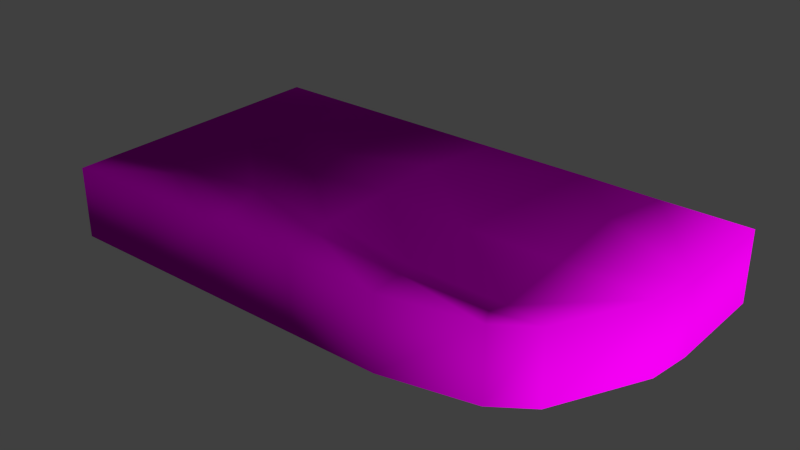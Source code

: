 # Source: architecture_ground_lower_earth_cap_right.blend  (saved by Blender 2.70.0; exported with 4.5.12 LTS)
import bpy
from mathutils import Matrix  # noqa: F401  (used for matrix-valued properties, if any)

bpy.ops.wm.read_factory_settings(use_empty=True)
scene = bpy.context.scene
scene.name = 'Scene'

# ---- collections
col_collection_1 = bpy.data.collections.new('Collection 1'); scene.collection.children.link(col_collection_1)

# ---- images (referenced by path relative to the original .blend; pixels are not part of the script)
import os
ASSET_DIR = os.environ.get("B2B_ASSET_DIR", "")  # directory of the original .blend (textures are referenced by path, not embedded)
HERE = os.path.dirname(os.path.abspath(__file__))  # packed textures are extracted next to this script under _unpacked/

def load_image(name, relpath, width, height, colorspace="sRGB"):
    """Load a texture the original file referenced (path relative to the .blend, or extracted next to this script)."""
    p = next((c for c in (os.path.join(HERE, relpath), os.path.join(ASSET_DIR, relpath)) if relpath and os.path.exists(c)), "")
    if p:
        img = bpy.data.images.load(p, check_existing=True)
        img.name = name
    else:  # same state as the original file: an image datablock whose file is absent (Cycles renders it pink)
        img = bpy.data.images.new(name, width, height)
        img.source = "FILE"
        img.filepath = "//" + (relpath or name)
    img.colorspace_settings.name = colorspace
    return img
img_decoration_vegetation_gras_1_normal_jpg = load_image('decoration_vegetation_gras_1_normal.jpg', 'Texturen/decoration_vegetation_gras_1_normal.jpg', 1024, 1024, 'sRGB')
img_decoration_vegetation_gras_1_diffuse_jpg = load_image('decoration_vegetation_gras_1_diffuse.jpg', 'Texturen/decoration_vegetation_gras_1_diffuse.jpg', 1024, 1024, 'sRGB')

# ---- materials (node trees are filled in below, after node groups)
mat_architecture_boden_lower_earth_cap_right_gras_1 = bpy.data.materials.new('architecture_boden_lower_earth_cap_right_gras_1')
mat_architecture_boden_lower_earth_cap_right_gras_1.alpha_threshold = 0.0
mat_architecture_boden_lower_earth_cap_right_gras_1.roughness = 0.5
mat_architecture_boden_lower_earth_cap_right_gras_1.line_color = (0.0, 0.0, 0.0, 1.0)

# ---- material node trees
mat_architecture_boden_lower_earth_cap_right_gras_1.use_nodes = True; mat_architecture_boden_lower_earth_cap_right_gras_1.node_tree.nodes.clear()
_N = mat_architecture_boden_lower_earth_cap_right_gras_1.node_tree.nodes; _L = mat_architecture_boden_lower_earth_cap_right_gras_1.node_tree.links
n0 = _N.new('ShaderNodeOutputMaterial'); n0.name = 'Material Output'; n0.location = (300, 300)
n1 = _N.new('ShaderNodeNormalMap'); n1.name = 'Normal Map'; n1.location = (-235, 140)
n2 = _N.new('ShaderNodeTexImage'); n2.name = 'Image Texture.001'; n2.location = (-477, 151)
n2.width = 140
n2.image = img_decoration_vegetation_gras_1_normal_jpg
n3 = _N.new('ShaderNodeTexCoord'); n3.name = 'Texture Coordinate'; n3.location = (-709, 320)
n4 = _N.new('ShaderNodeTexImage'); n4.name = 'Image Texture'; n4.location = (-466, 407)
n4.width = 140
n4.image = img_decoration_vegetation_gras_1_diffuse_jpg
n5 = _N.new('ShaderNodeBsdfDiffuse'); n5.name = 'Diffuse BSDF'; n5.location = (10, 300)
_L.new(n5.outputs[0], n0.inputs[0])
_L.new(n3.outputs[2], n4.inputs[0])
_L.new(n3.outputs[2], n2.inputs[0])
_L.new(n2.outputs[0], n1.inputs[1])
_L.new(n4.outputs[0], n5.inputs[0])
_L.new(n1.outputs[0], n5.inputs[2])
n0.is_active_output = True

# ---- world
world_world = bpy.data.worlds.new('World'); scene.world = world_world
world_world.color = (0.05088, 0.05088, 0.05088)
world_world.use_sun_shadow = False
world_world.sun_shadow_jitter_overblur = 0.0
world_world.cycles.sampling_method = 'MANUAL'
world_world.cycles.sample_map_resolution = 256

# ---- meshes
me_plane_002 = bpy.data.meshes.new('Plane.002')
me_plane_002.from_pydata([(14.89, 4.891, 2.0), (0.0, 3.179e-08, 2.0), (10.0, 3.179e-08, 2.0), (13.51, 1.246, 2.0), (5.0, 3.179e-08, 2.0), (14.74, 3.713, 2.0), (2.5, 3.179e-08, 2.0), (12.5, 0.537, 2.0), (7.5, 3.179e-08, 2.0), (12.26, 1.0, 2.0), (12.42, 1.418, 2.0), (12.42, 3.418, 2.166), (12.42, 5.465, 2.414), (9.916, 5.088, 2.004), (9.916, 3.418, 2.137), (9.916, 1.418, 2.001), (9.916, 1.0, 2.0), (7.461, 1.0, 2.175), (7.461, 1.418, 2.299), (7.461, 3.418, 2.334), (7.461, 5.113, 2.425), (5.034, 4.418, 2.347), (5.034, 3.418, 2.084), (5.034, 1.418, 2.436), (5.034, 1.0, 2.21), (2.539, 1.0, 2.233), (2.539, 1.418, 2.251), (2.539, 3.534, 2.329), (10.29, 7.918, 2.0), (2.539, 5.369, 2.058), (14.89, 7.891, 2.0), (7.291, 7.918, 2.0), (4.83, 7.918, 2.0), (2.466, 7.918, 2.0), (0.0, 7.918, 2.0), (0.0, 4.418, 2.0), (0.0, 3.418, 2.0), (0.0, 1.418, 2.0), (0.0, 1.0, 2.0), (12.42, 7.891, 2.0), (14.89, 4.891, -4.733e-07), (0.0, 5.96e-08, 5.234e-14), (10.0, 5.96e-08, 5.234e-14), (13.51, 1.246, 1.409e-07), (5.0, 5.96e-08, 5.234e-14), (14.74, 3.713, -7.76e-08), (2.5, 5.96e-08, 5.234e-14), (12.5, 0.537, -5.249e-09), (7.5, 5.96e-08, 5.234e-14), (14.89, 7.891, -4.614e-07)], [], [(37, 38, 25, 26), (35, 36, 27, 29), (36, 37, 26, 27), (27, 26, 23, 22), (29, 27, 22, 21), (26, 25, 24, 23), (22, 23, 18, 19), (21, 22, 19, 20), (23, 24, 17, 18), (20, 19, 14, 13), (19, 18, 15, 14), (18, 17, 16, 15), (13, 14, 11, 12), (15, 16, 9, 10), (14, 15, 10, 11), (33, 34, 35, 29), (32, 33, 29, 21), (31, 32, 21, 20), (20, 13, 28, 31), (12, 39, 28, 13), (1, 6, 25, 38), (4, 24, 25, 6), (8, 17, 24, 4), (2, 16, 17, 8), (7, 9, 16, 2), (39, 12, 0, 30), (0, 12, 11, 5), (5, 11, 10, 3), (3, 10, 9, 7), (30, 0, 40, 49), (8, 4, 44, 48), (3, 7, 47, 43), (4, 6, 46, 44), (5, 3, 43, 45), (2, 8, 48, 42), (7, 2, 42, 47), (6, 1, 41, 46), (0, 5, 45, 40)])
me_plane_002.polygons.foreach_set('use_smooth', [True] * 38)
_uv = me_plane_002.uv_layers.new(name='UVMap')
_uv.uv.foreach_set('vector', [2.789, -1.555, 2.843, -1.452, 2.216, -0.7102, 2.162, -0.8114, 2.399, -2.302, 2.531, -2.054, 1.886, -1.331, 1.646, -1.788, 2.531, -2.054, 2.789, -1.555, 2.162, -0.8114, 1.886, -1.331, 1.886, -1.331, 2.162, -0.8114, 1.556, -0.0975, 1.306, -0.5765, 1.646, -1.788, 1.886, -1.331, 1.306, -0.5765, 1.169, -0.8179, 2.162, -0.8114, 2.216, -0.7102, 1.617, 0.01458, 1.556, -0.0975, 1.306, -0.5765, 1.556, -0.0975, 0.9911, 0.5882, 0.7318, 0.1257, 1.169, -0.8179, 1.306, -0.5765, 0.7318, 0.1257, 0.5012, -0.2586, 1.556, -0.0975, 1.617, 0.01458, 1.042, 0.6913, 0.9911, 0.5882, 0.5012, -0.2586, 0.7318, 0.1257, 0.1741, 0.8339, -0.06842, 0.4864, 0.7318, 0.1257, 0.9911, 0.5882, 0.4359, 1.262, 0.1741, 0.8339, 0.9911, 0.5882, 1.042, 0.6913, 0.4849, 1.352, 0.4359, 1.262, -0.06842, 0.4864, 0.1741, 0.8339, -0.3521, 1.553, -0.6763, 1.2, 0.4359, 1.262, 0.4849, 1.352, 0.005586, 1.94, -0.07789, 1.901, 0.1741, 0.8339, 0.4359, 1.262, -0.07789, 1.901, -0.3521, 1.553, 1.32, -2.435, 1.933, -3.173, 2.399, -2.302, 1.646, -1.788, 0.7309, -1.72, 1.32, -2.435, 1.646, -1.788, 1.169, -0.8179, 0.1244, -0.9547, 0.7309, -1.72, 1.169, -0.8179, 0.5012, -0.2586, 0.5012, -0.2586, -0.06842, 0.4864, -0.6074, 0.01024, 0.1244, -0.9547, -0.6763, 1.2, -1.104, 0.7446, -0.6074, 0.01024, -0.06842, 0.4864, 2.974, -1.206, 2.36, -0.4735, 2.216, -0.7102, 2.843, -1.452, 1.754, 0.2509, 1.617, 0.01458, 2.216, -0.7102, 2.36, -0.4735, 1.154, 0.9466, 1.042, 0.6913, 1.617, 0.01458, 1.754, 0.2509, 0.5768, 1.595, 0.4849, 1.352, 1.042, 0.6913, 1.154, 0.9466, 0.009734, 2.088, 0.005586, 1.94, 0.4849, 1.352, 0.5768, 1.595, -1.104, 0.7446, -0.6763, 1.2, -1.056, 2.092, -1.66, 1.649, -1.056, 2.092, -0.6763, 1.2, -0.3521, 1.553, -0.8201, 2.204, -0.8201, 2.204, -0.3521, 1.553, -0.07789, 1.901, -0.2564, 2.206, -0.2564, 2.206, -0.07789, 1.901, 0.005586, 1.94, 0.009734, 2.088, -1.66, 1.649, -1.056, 2.092, -1.392, 2.863, -2.082, 2.442, 1.154, 0.9466, 1.754, 0.2509, 2.003, 0.7452, 1.381, 1.455, -0.2564, 2.206, 0.009734, 2.088, 0.04779, 2.705, -0.3124, 2.883, 1.754, 0.2509, 2.36, -0.4735, 2.618, 0.01845, 2.003, 0.7452, -0.8201, 2.204, -0.2564, 2.206, -0.3124, 2.883, -1.081, 2.954, 0.5768, 1.595, 1.154, 0.9466, 1.381, 1.455, 0.7461, 2.132, 0.009734, 2.088, 0.5768, 1.595, 0.7461, 2.132, 0.04779, 2.705, 2.36, -0.4735, 2.974, -1.206, 3.233, -0.7133, 2.618, 0.01845, -1.056, 2.092, -0.8201, 2.204, -1.081, 2.954, -1.392, 2.863])
me_plane_002.materials.append(mat_architecture_boden_lower_earth_cap_right_gras_1)
me_plane_002.use_remesh_preserve_volume = False
me_plane_002.use_remesh_preserve_attributes = False
me_plane_002.use_mirror_vertex_groups = False
me_plane_002.update()

# ---- objects
ob_plane = bpy.data.objects.new('Plane', me_plane_002)

# ---- transforms, parenting, visibility, modifiers, constraints
ob_plane.location = (-32.0, 1.1, 0.2)
ob_plane.lineart.crease_threshold = 0.0

# ---- collection membership
col_collection_1.objects.link(ob_plane)

# ---- scene / render settings (as saved in the file)
scene.frame_start = 1; scene.frame_end = 250; scene.frame_set(1)
scene.render.engine = 'CYCLES'
scene.render.resolution_percentage = 50
scene.render.dither_intensity = 0.0
scene.cycles.use_denoising = False
scene.cycles.samples = 10
scene.cycles.sampling_pattern = 'TABULATED_SOBOL'
scene.cycles.light_sampling_threshold = 0.0
scene.cycles.use_adaptive_sampling = False
scene.cycles.use_light_tree = False
scene.cycles.blur_glossy = 0.0
scene.cycles.volume_bounces = 1
scene.cycles.pixel_filter_type = 'GAUSSIAN'
scene.cycles.sample_clamp_indirect = 0.0
scene.view_settings.view_transform = 'Standard'
bpy.context.view_layer.update()

# ---- added for rendering (the .blend has no active camera and no usable light): camera, sun
cam_auto = bpy.data.cameras.new('AutoCamera')
cam_auto.lens = 50.0
cam_auto.sensor_width = 36.0
cam_auto.clip_end = 1000.0
ob_auto_camera = bpy.data.objects.new('AutoCamera', cam_auto)
scene.collection.objects.link(ob_auto_camera)
ob_auto_camera.location = (-8.78868, -13.8602, 14.0308)
ob_auto_camera.rotation_euler = (1.09748, -7.21219e-08, 0.694738)
scene.camera = ob_auto_camera
light_auto_sun = bpy.data.lights.new('AutoSun', 'SUN')
light_auto_sun.energy = 3.0
light_auto_sun.angle = 0.0523599
ob_auto_sun = bpy.data.objects.new('AutoSun', light_auto_sun)
scene.collection.objects.link(ob_auto_sun)
ob_auto_sun.rotation_euler = (0.872665, 0.174533, 0.523599)
bpy.context.view_layer.update()
